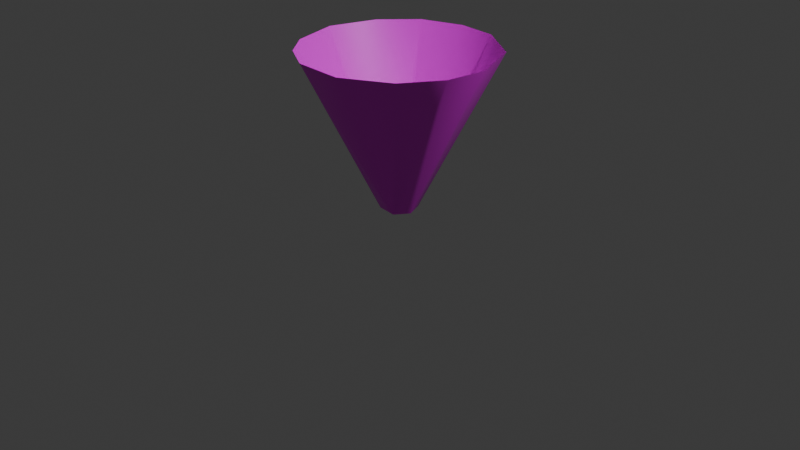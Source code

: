 # Source: cone.blend  (saved by Blender 5.2.44; exported with 4.5.12 LTS)
import bpy
from mathutils import Matrix  # noqa: F401  (used for matrix-valued properties, if any)

bpy.ops.wm.read_factory_settings(use_empty=True)
scene = bpy.context.scene
scene.name = 'Scene'

# ---- collections
col_collection = bpy.data.collections.new('Collection'); scene.collection.children.link(col_collection)

# ---- images (referenced by path relative to the original .blend; pixels are not part of the script)
import os
ASSET_DIR = os.environ.get("B2B_ASSET_DIR", "")  # directory of the original .blend (textures are referenced by path, not embedded)
HERE = os.path.dirname(os.path.abspath(__file__))  # packed textures are extracted next to this script under _unpacked/

def load_image(name, relpath, width, height, colorspace="sRGB"):
    """Load a texture the original file referenced (path relative to the .blend, or extracted next to this script)."""
    p = next((c for c in (os.path.join(HERE, relpath), os.path.join(ASSET_DIR, relpath)) if relpath and os.path.exists(c)), "")
    if p:
        img = bpy.data.images.load(p, check_existing=True)
        img.name = name
    else:  # same state as the original file: an image datablock whose file is absent (Cycles renders it pink)
        img = bpy.data.images.new(name, width, height)
        img.source = "FILE"
        img.filepath = "//" + (relpath or name)
    img.colorspace_settings.name = colorspace
    return img
img_patrick_1_jpg = load_image('Patrick 1.jpg', 'Patrick 1.jpg', 1024, 1024, 'sRGB')

# ---- materials (node trees are filled in below, after node groups)
mat_material_001 = bpy.data.materials.new('Material.001')

# ---- material node trees
mat_material_001.use_nodes = True; mat_material_001.node_tree.nodes.clear()
_N = mat_material_001.node_tree.nodes; _L = mat_material_001.node_tree.links
n0 = _N.new('ShaderNodeBsdfPrincipled'); n0.name = 'Principled BSDF'; n0.location = (-200, 100)
n0.inputs[10].default_value = 0.005
n1 = _N.new('ShaderNodeOutputMaterial'); n1.name = 'Material Output'; n1.location = (200, 100)
n2 = _N.new('ShaderNodeTexImage'); n2.name = 'Image Texture'; n2.location = (-490, 80)
n2.image = img_patrick_1_jpg
_L.new(n0.outputs[0], n1.inputs[0])
_L.new(n2.outputs[0], n0.inputs[0])
n1.is_active_output = True

# ---- world
world_world = bpy.data.worlds.new('World'); scene.world = world_world
world_world.use_nodes = True; world_world.node_tree.nodes.clear()
_N = world_world.node_tree.nodes; _L = world_world.node_tree.links
n0 = _N.new('ShaderNodeOutputWorld'); n0.name = 'World Output'; n0.location = (200, 100)
n1 = _N.new('ShaderNodeBackground'); n1.name = 'Background'; n1.location = (-200, 100)
n1.inputs[0].default_value = (0.05088, 0.05088, 0.05088, 1.0)
_L.new(n1.outputs[0], n0.inputs[0])
n0.is_active_output = True
world_world.color = (0.05088, 0.05088, 0.05088)
world_world.sun_shadow_jitter_overblur = 0.0

# ---- cameras
cam_camera = bpy.data.cameras.new('Camera')
cam_camera.clip_end = 100.0
cam_camera.ortho_scale = 7.314

# ---- lights
light_light = bpy.data.lights.new('Light', 'POINT')
light_light.energy = 1000.0
light_light.shadow_soft_size = 0.1

# ---- meshes
me_cone_001 = bpy.data.meshes.new('Cone.001')
me_cone_001.from_pydata([(0.2352, 0.9798, -1.221), (0.7095, 0.7095, -1.221), (0.7793, -0.6395, -1.223), (-0.1269, -0.9945, -1.219), (-0.5575, -0.8343, -1.221), (-0.8702, 0.4978, -1.219), (-0.6342, 0.7728, -1.22), (0.08867, 0.1659, 0.4348), (0.9506, 0.3185, -1.219), (1.001, -0.09859, -1.219), (0.1854, 0.01826, 0.4367), (0.292, -0.9626, -1.219), (0.1193, -0.1454, 0.4348), (-0.05408, -0.1783, 0.4367), (-0.8702, -0.4978, -1.219), (-1.012, -2.31e-08, -1.221), (-0.18, -0.0546, 0.4348), (-0.292, 0.9626, -1.219), (-0.1193, 0.1454, 0.4348)], [], [(1, 7, 8), (8, 10, 9), (2, 12, 11), (4, 16, 14), (14, 16, 15), (6, 18, 17), (17, 7, 0), (17, 18, 7), (5, 18, 6), (15, 18, 5), (15, 16, 18), (4, 13, 16), (3, 13, 4), (11, 13, 3), (11, 12, 13), (9, 12, 2), (9, 10, 12), (8, 7, 10), (0, 7, 1)])
me_cone_001.polygons.foreach_set('use_smooth', [True] * 19)
_uv = me_cone_001.uv_layers.new(name='UVMap')
_uv.uv.foreach_set('vector', [0.8134, 0.9991, 0.7656, -0.0005047, 0.9033, 0.9991, 0.9033, 0.9991, 1.004, -0.0002864, 1.004, 0.9985, 0.0741, 0.9991, 0.1127, -0.0005043, 0.1822, 0.9991, 0.3187, 0.9991, 0.4384, -0.0005043, 0.393, 0.9991, 0.393, 0.9991, 0.4384, -0.0005043, 0.4771, 0.9991, 0.585, 0.9991, 0.5936, -0.0005043, 0.6378, 0.9991, 0.6378, 0.9991, 0.7656, -0.0005047, 0.7133, 0.9991, 0.6378, 0.9991, 0.5936, -0.0005043, 0.7656, -0.0005047, 0.5393, 0.9991, 0.5936, -0.0005043, 0.585, 0.9991, 0.4771, 0.9991, 0.5936, -0.0005043, 0.5393, 0.9991, 0.4771, 0.9991, 0.4384, -0.0005043, 0.5936, -0.0005043, 0.3187, 0.9991, 0.2808, -0.0005044, 0.4384, -0.0005043, 0.2548, 0.9991, 0.2808, -0.0005044, 0.3187, 0.9991, 0.1822, 0.9991, 0.2808, -0.0005044, 0.2548, 0.9991, 0.1822, 0.9991, 0.1127, -0.0005043, 0.2808, -0.0005044, -0.001558, 0.9991, 0.1127, -0.0005043, 0.0741, 0.9991, -0.001558, 0.9991, 0.001253, -0.0005044, 0.1127, -0.0005043, 0.9033, 0.9991, 0.7656, -0.0005047, 1.004, -0.0002864, 0.7133, 0.9991, 0.7656, -0.0005047, 0.8134, 0.9991])
_ca = me_cone_001.color_attributes.new('Attribute', 'BYTE_COLOR', 'CORNER')
_ca.data.foreach_set('color', [0.0, 0.0, 0.0, 1.0, 1.0, 1.0, 1.0, 1.0, 0.0, 0.0, 0.0, 1.0, 0.0, 0.0, 0.0, 1.0, 1.0, 1.0, 1.0, 1.0, 0.0, 0.0, 0.0, 1.0, 0.0, 0.0, 0.0, 1.0, 1.0, 1.0, 1.0, 1.0, 0.0, 0.0, 0.0, 1.0, 0.0, 0.0, 0.0, 1.0, 1.0, 1.0, 1.0, 1.0, 0.0, 0.0, 0.0, 1.0, 0.0, 0.0, 0.0, 1.0, 1.0, 1.0, 1.0, 1.0, 0.0, 0.0, 0.0, 1.0, 0.0, 0.0, 0.0, 1.0, 1.0, 1.0, 1.0, 1.0, 0.0, 0.0, 0.0, 1.0, 0.0, 0.0, 0.0, 1.0, 1.0, 1.0, 1.0, 1.0, 0.0, 0.0, 0.0, 1.0, 0.0, 0.0, 0.0, 1.0, 1.0, 1.0, 1.0, 1.0, 1.0, 1.0, 1.0, 1.0, 0.0, 0.0, 0.0, 1.0, 1.0, 1.0, 1.0, 1.0, 0.0, 0.0, 0.0, 1.0, 0.0, 0.0, 0.0, 1.0, 1.0, 1.0, 1.0, 1.0, 0.0, 0.0, 0.0, 1.0, 0.0, 0.0, 0.0, 1.0, 1.0, 1.0, 1.0, 1.0, 1.0, 1.0, 1.0, 1.0, 0.0, 0.0, 0.0, 1.0, 1.0, 1.0, 1.0, 1.0, 1.0, 1.0, 1.0, 1.0, 0.0, 0.0, 0.0, 1.0, 1.0, 1.0, 1.0, 1.0, 0.0, 0.0, 0.0, 1.0, 0.0, 0.0, 0.0, 1.0, 1.0, 1.0, 1.0, 1.0, 0.0, 0.0, 0.0, 1.0, 0.0, 0.0, 0.0, 1.0, 1.0, 1.0, 1.0, 1.0, 1.0, 1.0, 1.0, 1.0, 0.0, 0.0, 0.0, 1.0, 1.0, 1.0, 1.0, 1.0, 0.0, 0.0, 0.0, 1.0, 0.0, 0.0, 0.0, 1.0, 1.0, 1.0, 1.0, 1.0, 1.0, 1.0, 1.0, 1.0, 0.0, 0.0, 0.0, 1.0, 1.0, 1.0, 1.0, 1.0, 1.0, 1.0, 1.0, 1.0, 0.0, 0.0, 0.0, 1.0, 1.0, 1.0, 1.0, 1.0, 0.0, 0.0, 0.0, 1.0])
me_cone_001.materials.append(mat_material_001)
me_cone_001.update()

# ---- objects
ob_light = bpy.data.objects.new('Light', light_light)
ob_camera = bpy.data.objects.new('Camera', cam_camera)
ob_cone = bpy.data.objects.new('Cone', me_cone_001)

# ---- transforms, parenting, visibility, modifiers, constraints
ob_light.location = (4.076, 1.005, 5.904)
ob_light.rotation_euler = (0.6503, 0.05522, 1.866)
ob_light.lock_rotations_4d = False
ob_light.empty_display_type = 'ARROWS'
ob_light.color = (0.0, 0.0, 0.0, 0.0)
ob_light.lineart.crease_threshold = 0.0
ob_camera.location = (7.359, -6.926, 4.958)
ob_camera.rotation_euler = (1.109, 0.0, 0.8149)
ob_camera.lock_rotations_4d = False
ob_camera.empty_display_type = 'ARROWS'
ob_camera.color = (0.0, 0.0, 0.0, 0.0)
ob_camera.display_type = 'WIRE'
ob_camera.lineart.crease_threshold = 0.0
ob_cone.location = (0.0, 0.0, 0.5668)
ob_cone.rotation_euler = (3.142, -0.0, 0.0)

# ---- collection membership
col_collection.objects.link(ob_light)
col_collection.objects.link(ob_camera)
col_collection.objects.link(ob_cone)

# ---- scene / render settings (as saved in the file)
scene.camera = ob_camera
scene.frame_start = 1; scene.frame_end = 250; scene.frame_set(1)
scene.render.engine = 'BLENDER_EEVEE_NEXT'
scene.render.bake_bias = 0.0
scene.render.bake_samples = 0
scene.render.compositor_device = 'GPU'
scene.eevee.use_volume_custom_range = False
scene.eevee.fast_gi_thickness_near = 0.1
scene.eevee.fast_gi_thickness_far = 0.0
scene.eevee.ray_tracing_options.screen_trace_thickness = 0.1
bpy.context.view_layer.update()

